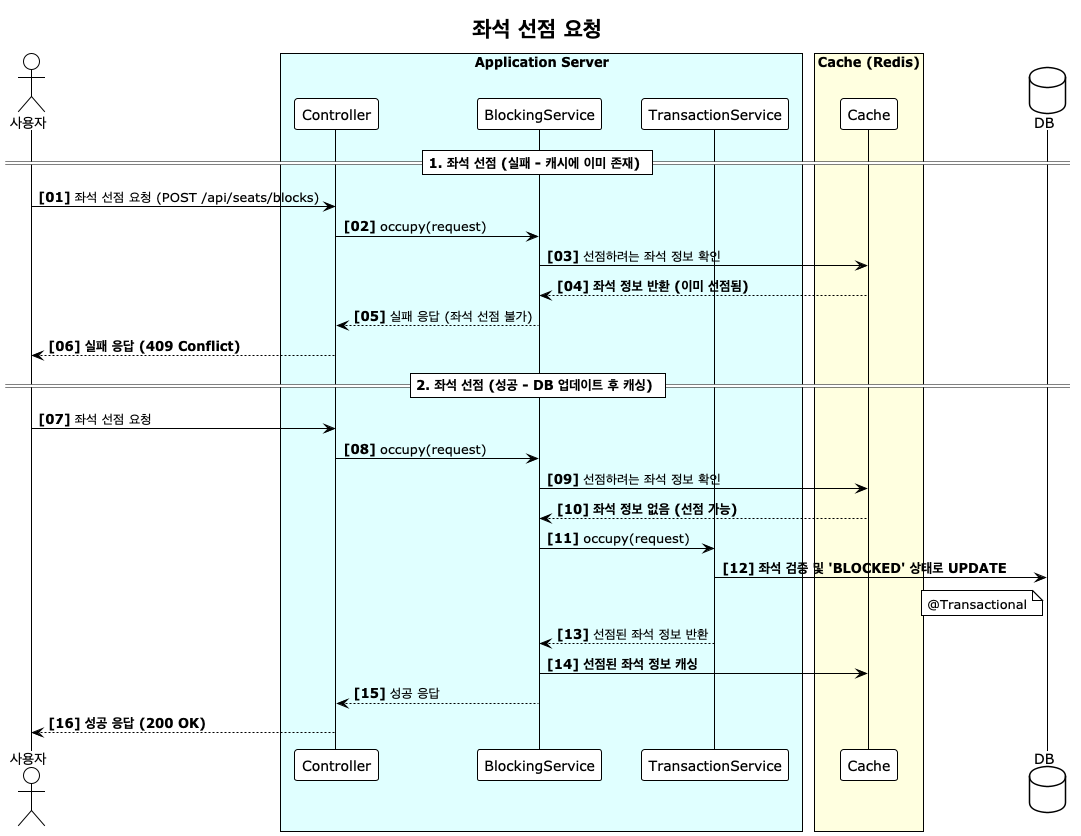

The diagram above was rendered by PlantUML. Its source (embedded in the PNG):
@startuml
!theme plain
autonumber "<b>[00]"

title 좌석 선점 요청

actor User as "사용자"

box "Application Server" #LightCyan
    participant Controller
    participant BlockingService
    participant TransactionService
end box

box "Cache (Redis)" #LightYellow
    participant Cache
end box

database Database as "DB"

== 1. 좌석 선점 (실패 - 캐시에 이미 존재) ==
User -> Controller: 좌석 선점 요청 (POST /api/seats/blocks)
Controller -> BlockingService: occupy(request)

BlockingService -> Cache: 선점하려는 좌석 정보 확인
Cache --> BlockingService: **좌석 정보 반환 (이미 선점됨)**

BlockingService --> Controller: 실패 응답 (좌석 선점 불가)
Controller --> User: **실패 응답 (409 Conflict)**

== 2. 좌석 선점 (성공 - DB 업데이트 후 캐싱) ==
User -> Controller: 좌석 선점 요청
Controller -> BlockingService: occupy(request)

BlockingService -> Cache: 선점하려는 좌석 정보 확인
Cache --> BlockingService: **좌석 정보 없음 (선점 가능)**


BlockingService -> TransactionService: occupy(request)
TransactionService -> Database: **좌석 검증 및 'BLOCKED' 상태로 UPDATE**
note left of Database: @Transactional

TransactionService --> BlockingService: 선점된 좌석 정보 반환

BlockingService -> Cache: **선점된 좌석 정보 캐싱**
BlockingService --> Controller: 성공 응답
Controller --> User: **성공 응답 (200 OK)**

@enduml